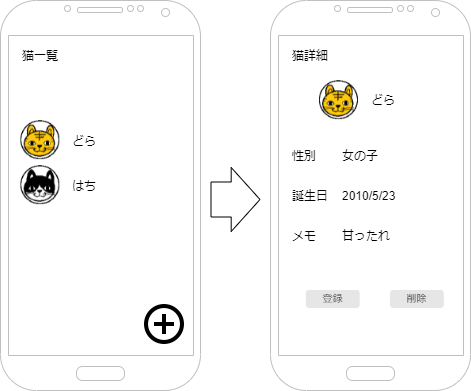

The diagram above was exported from draw.io. Its source (the exported page's mxGraphModel, read from the mxfile embedded in the PNG):
<mxGraphModel dx="850" dy="346" grid="1" gridSize="10" guides="1" tooltips="1" connect="1" arrows="1" fold="1" page="1" pageScale="1" pageWidth="827" pageHeight="1169" math="0" shadow="0">
  <root>
    <mxCell id="vlrPuDIjhreracyXUDzc-0" />
    <mxCell id="vlrPuDIjhreracyXUDzc-1" parent="vlrPuDIjhreracyXUDzc-0" />
    <mxCell id="vlrPuDIjhreracyXUDzc-22" value="" style="rounded=0;whiteSpace=wrap;html=1;fillColor=none;" parent="vlrPuDIjhreracyXUDzc-1" vertex="1">
      <mxGeometry x="513" y="60" width="117" height="220" as="geometry" />
    </mxCell>
    <mxCell id="vlrPuDIjhreracyXUDzc-20" value="" style="rounded=0;whiteSpace=wrap;html=1;fillColor=none;" parent="vlrPuDIjhreracyXUDzc-1" vertex="1">
      <mxGeometry x="375" y="60" width="125" height="220" as="geometry" />
    </mxCell>
    <mxCell id="vlrPuDIjhreracyXUDzc-18" value="" style="rounded=0;whiteSpace=wrap;html=1;fillColor=none;" parent="vlrPuDIjhreracyXUDzc-1" vertex="1">
      <mxGeometry x="220" y="60" width="140" height="220" as="geometry" />
    </mxCell>
    <mxCell id="vlrPuDIjhreracyXUDzc-16" value="" style="rounded=0;whiteSpace=wrap;html=1;fillColor=none;" parent="vlrPuDIjhreracyXUDzc-1" vertex="1">
      <mxGeometry x="70" y="60" width="140" height="220" as="geometry" />
    </mxCell>
    <mxCell id="vlrPuDIjhreracyXUDzc-2" value="catListModel" style="rounded=0;whiteSpace=wrap;html=1;align=center;" parent="vlrPuDIjhreracyXUDzc-1" vertex="1">
      <mxGeometry x="235" y="100" width="105" height="40" as="geometry" />
    </mxCell>
    <mxCell id="vlrPuDIjhreracyXUDzc-13" style="edgeStyle=none;html=1;exitX=1;exitY=0.5;exitDx=0;exitDy=0;entryX=0;entryY=0.5;entryDx=0;entryDy=0;" parent="vlrPuDIjhreracyXUDzc-1" source="vlrPuDIjhreracyXUDzc-3" target="vlrPuDIjhreracyXUDzc-11" edge="1">
      <mxGeometry relative="1" as="geometry" />
    </mxCell>
    <mxCell id="vlrPuDIjhreracyXUDzc-3" value="catDetailModel" style="rounded=0;whiteSpace=wrap;html=1;align=center;" parent="vlrPuDIjhreracyXUDzc-1" vertex="1">
      <mxGeometry x="235" y="180" width="105" height="40" as="geometry" />
    </mxCell>
    <mxCell id="vlrPuDIjhreracyXUDzc-10" style="edgeStyle=none;html=1;exitX=1;exitY=0.5;exitDx=0;exitDy=0;entryX=0;entryY=0.5;entryDx=0;entryDy=0;" parent="vlrPuDIjhreracyXUDzc-1" source="vlrPuDIjhreracyXUDzc-4" target="vlrPuDIjhreracyXUDzc-2" edge="1">
      <mxGeometry relative="1" as="geometry" />
    </mxCell>
    <mxCell id="vlrPuDIjhreracyXUDzc-4" value="catList" style="rounded=0;whiteSpace=wrap;html=1;align=center;" parent="vlrPuDIjhreracyXUDzc-1" vertex="1">
      <mxGeometry x="90" y="100" width="100" height="40" as="geometry" />
    </mxCell>
    <mxCell id="vlrPuDIjhreracyXUDzc-9" style="edgeStyle=none;html=1;exitX=1;exitY=0.5;exitDx=0;exitDy=0;entryX=0;entryY=0.5;entryDx=0;entryDy=0;" parent="vlrPuDIjhreracyXUDzc-1" source="vlrPuDIjhreracyXUDzc-6" target="vlrPuDIjhreracyXUDzc-3" edge="1">
      <mxGeometry relative="1" as="geometry" />
    </mxCell>
    <mxCell id="vlrPuDIjhreracyXUDzc-6" value="catDetail" style="rounded=0;whiteSpace=wrap;html=1;align=center;" parent="vlrPuDIjhreracyXUDzc-1" vertex="1">
      <mxGeometry x="90" y="160" width="100" height="40" as="geometry" />
    </mxCell>
    <mxCell id="vlrPuDIjhreracyXUDzc-8" style="edgeStyle=none;html=1;exitX=1;exitY=0.5;exitDx=0;exitDy=0;entryX=0;entryY=0.5;entryDx=0;entryDy=0;" parent="vlrPuDIjhreracyXUDzc-1" source="vlrPuDIjhreracyXUDzc-7" target="vlrPuDIjhreracyXUDzc-3" edge="1">
      <mxGeometry relative="1" as="geometry" />
    </mxCell>
    <mxCell id="vlrPuDIjhreracyXUDzc-7" value="catDetailEdit" style="rounded=0;whiteSpace=wrap;html=1;align=center;" parent="vlrPuDIjhreracyXUDzc-1" vertex="1">
      <mxGeometry x="90" y="220" width="100" height="40" as="geometry" />
    </mxCell>
    <mxCell id="vlrPuDIjhreracyXUDzc-12" style="edgeStyle=none;html=1;exitX=0;exitY=0.5;exitDx=0;exitDy=0;entryX=1;entryY=0.5;entryDx=0;entryDy=0;" parent="vlrPuDIjhreracyXUDzc-1" source="vlrPuDIjhreracyXUDzc-11" target="vlrPuDIjhreracyXUDzc-2" edge="1">
      <mxGeometry relative="1" as="geometry" />
    </mxCell>
    <mxCell id="vlrPuDIjhreracyXUDzc-15" style="edgeStyle=none;html=1;exitX=1;exitY=0.5;exitDx=0;exitDy=0;entryX=0;entryY=0.5;entryDx=0;entryDy=0;entryPerimeter=0;" parent="vlrPuDIjhreracyXUDzc-1" source="vlrPuDIjhreracyXUDzc-11" target="vlrPuDIjhreracyXUDzc-14" edge="1">
      <mxGeometry relative="1" as="geometry" />
    </mxCell>
    <mxCell id="vlrPuDIjhreracyXUDzc-11" value="db_helper" style="rounded=0;whiteSpace=wrap;html=1;" parent="vlrPuDIjhreracyXUDzc-1" vertex="1">
      <mxGeometry x="392.5" y="140" width="90" height="40" as="geometry" />
    </mxCell>
    <mxCell id="vlrPuDIjhreracyXUDzc-14" value="cats" style="shape=cylinder3;whiteSpace=wrap;html=1;boundedLbl=1;backgroundOutline=1;size=15;" parent="vlrPuDIjhreracyXUDzc-1" vertex="1">
      <mxGeometry x="543.5" y="120" width="60" height="80" as="geometry" />
    </mxCell>
    <mxCell id="vlrPuDIjhreracyXUDzc-17" value="view" style="text;html=1;strokeColor=none;fillColor=none;align=center;verticalAlign=middle;whiteSpace=wrap;rounded=0;" parent="vlrPuDIjhreracyXUDzc-1" vertex="1">
      <mxGeometry x="70" y="60" width="60" height="30" as="geometry" />
    </mxCell>
    <mxCell id="vlrPuDIjhreracyXUDzc-19" value="&lt;span style=&quot;text-align: left&quot;&gt;model&lt;/span&gt;" style="text;html=1;strokeColor=none;fillColor=none;align=center;verticalAlign=middle;whiteSpace=wrap;rounded=0;" parent="vlrPuDIjhreracyXUDzc-1" vertex="1">
      <mxGeometry x="220" y="60" width="60" height="30" as="geometry" />
    </mxCell>
    <mxCell id="vlrPuDIjhreracyXUDzc-21" value="&lt;span style=&quot;text-align: left&quot;&gt;helper&lt;/span&gt;" style="text;html=1;strokeColor=none;fillColor=none;align=center;verticalAlign=middle;whiteSpace=wrap;rounded=0;" parent="vlrPuDIjhreracyXUDzc-1" vertex="1">
      <mxGeometry x="375" y="60" width="60" height="30" as="geometry" />
    </mxCell>
    <mxCell id="vlrPuDIjhreracyXUDzc-23" value="&lt;span style=&quot;text-align: left&quot;&gt;db&lt;/span&gt;" style="text;html=1;strokeColor=none;fillColor=none;align=center;verticalAlign=middle;whiteSpace=wrap;rounded=0;" parent="vlrPuDIjhreracyXUDzc-1" vertex="1">
      <mxGeometry x="513" y="60" width="30" height="30" as="geometry" />
    </mxCell>
  </root>
</mxGraphModel>